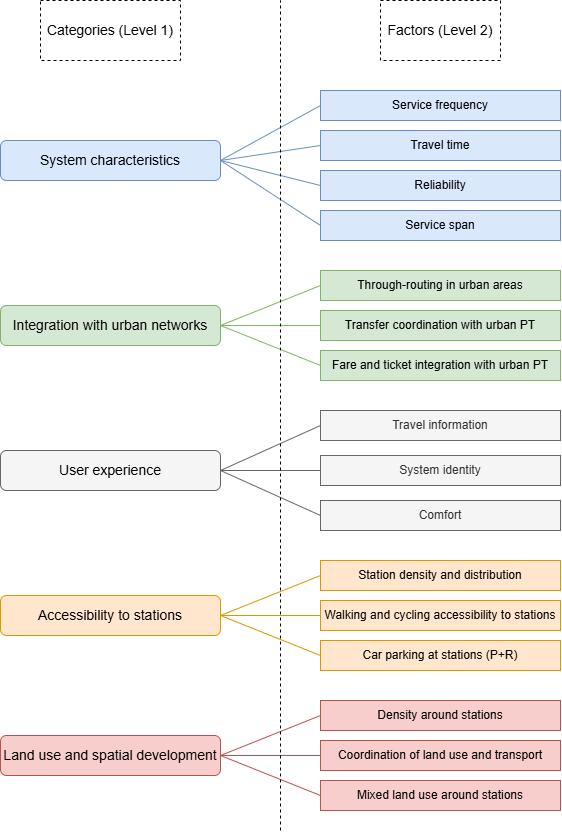

The diagram above was exported from draw.io. Its source (the exported page's mxGraphModel, read from the mxfile embedded in the PNG):
<mxGraphModel dx="1415" dy="797" grid="1" gridSize="10" guides="1" tooltips="1" connect="1" arrows="1" fold="1" page="1" pageScale="1" pageWidth="827" pageHeight="1169" math="0" shadow="0">
  <root>
    <mxCell id="0" />
    <mxCell id="1" parent="0" />
    <mxCell id="f98UrC1gj9nChEkdADNG-1" parent="1" style="rounded=0;whiteSpace=wrap;html=1;fillColor=#dae8fc;strokeColor=#6c8ebf;" value="Service frequency" vertex="1">
      <mxGeometry height="30" width="240" x="480" y="160" as="geometry" />
    </mxCell>
    <mxCell id="f98UrC1gj9nChEkdADNG-29" edge="1" parent="1" source="f98UrC1gj9nChEkdADNG-2" style="rounded=0;orthogonalLoop=1;jettySize=auto;html=1;entryX=0;entryY=0.5;entryDx=0;entryDy=0;exitX=1;exitY=0.5;exitDx=0;exitDy=0;endArrow=none;endFill=0;fillColor=#dae8fc;strokeColor=#6c8ebf;" target="f98UrC1gj9nChEkdADNG-1">
      <mxGeometry relative="1" as="geometry" />
    </mxCell>
    <mxCell id="f98UrC1gj9nChEkdADNG-30" edge="1" parent="1" source="f98UrC1gj9nChEkdADNG-2" style="rounded=0;orthogonalLoop=1;jettySize=auto;html=1;entryX=0;entryY=0.5;entryDx=0;entryDy=0;exitX=1;exitY=0.5;exitDx=0;exitDy=0;endArrow=none;endFill=0;fillColor=#dae8fc;strokeColor=#6c8ebf;" target="f98UrC1gj9nChEkdADNG-3">
      <mxGeometry relative="1" as="geometry" />
    </mxCell>
    <mxCell id="f98UrC1gj9nChEkdADNG-31" edge="1" parent="1" source="f98UrC1gj9nChEkdADNG-2" style="rounded=0;orthogonalLoop=1;jettySize=auto;html=1;entryX=0;entryY=0.5;entryDx=0;entryDy=0;exitX=1;exitY=0.5;exitDx=0;exitDy=0;endArrow=none;endFill=0;fillColor=#dae8fc;strokeColor=#6c8ebf;" target="f98UrC1gj9nChEkdADNG-4">
      <mxGeometry relative="1" as="geometry" />
    </mxCell>
    <mxCell id="f98UrC1gj9nChEkdADNG-32" edge="1" parent="1" source="f98UrC1gj9nChEkdADNG-2" style="rounded=0;orthogonalLoop=1;jettySize=auto;html=1;entryX=0;entryY=0.5;entryDx=0;entryDy=0;exitX=1;exitY=0.5;exitDx=0;exitDy=0;endArrow=none;endFill=0;fillColor=#dae8fc;strokeColor=#6c8ebf;" target="f98UrC1gj9nChEkdADNG-5">
      <mxGeometry relative="1" as="geometry" />
    </mxCell>
    <mxCell id="f98UrC1gj9nChEkdADNG-2" parent="1" style="rounded=1;whiteSpace=wrap;html=1;fillColor=#dae8fc;strokeColor=#6c8ebf;" value="&lt;font style=&quot;font-size: 14px;&quot;&gt;System characteristics&lt;/font&gt;" vertex="1">
      <mxGeometry height="40" width="220" x="160" y="210" as="geometry" />
    </mxCell>
    <mxCell id="f98UrC1gj9nChEkdADNG-3" parent="1" style="rounded=0;whiteSpace=wrap;html=1;fillColor=#dae8fc;strokeColor=#6c8ebf;" value="Travel time" vertex="1">
      <mxGeometry height="30" width="240" x="480" y="200" as="geometry" />
    </mxCell>
    <mxCell id="f98UrC1gj9nChEkdADNG-4" parent="1" style="rounded=0;whiteSpace=wrap;html=1;fillColor=#dae8fc;strokeColor=#6c8ebf;" value="Reliability" vertex="1">
      <mxGeometry height="30" width="240" x="480" y="240" as="geometry" />
    </mxCell>
    <mxCell id="f98UrC1gj9nChEkdADNG-5" parent="1" style="rounded=0;whiteSpace=wrap;html=1;fillColor=#dae8fc;strokeColor=#6c8ebf;" value="Service span" vertex="1">
      <mxGeometry height="30" width="240" x="480" y="280" as="geometry" />
    </mxCell>
    <mxCell id="f98UrC1gj9nChEkdADNG-6" parent="1" style="rounded=0;whiteSpace=wrap;html=1;fillColor=#f5f5f5;strokeColor=#666666;fontColor=#333333;" value="Travel information" vertex="1">
      <mxGeometry height="30" width="240" x="480" y="480" as="geometry" />
    </mxCell>
    <mxCell id="f98UrC1gj9nChEkdADNG-33" edge="1" parent="1" source="f98UrC1gj9nChEkdADNG-7" style="rounded=0;orthogonalLoop=1;jettySize=auto;html=1;entryX=0;entryY=0.5;entryDx=0;entryDy=0;endArrow=none;endFill=0;exitX=1;exitY=0.5;exitDx=0;exitDy=0;fillColor=#f5f5f5;strokeColor=#666666;" target="f98UrC1gj9nChEkdADNG-6">
      <mxGeometry relative="1" as="geometry" />
    </mxCell>
    <mxCell id="f98UrC1gj9nChEkdADNG-34" edge="1" parent="1" source="f98UrC1gj9nChEkdADNG-7" style="rounded=0;orthogonalLoop=1;jettySize=auto;html=1;entryX=0;entryY=0.5;entryDx=0;entryDy=0;endArrow=none;endFill=0;exitX=1;exitY=0.5;exitDx=0;exitDy=0;fillColor=#f5f5f5;strokeColor=#666666;" target="f98UrC1gj9nChEkdADNG-8">
      <mxGeometry relative="1" as="geometry" />
    </mxCell>
    <mxCell id="f98UrC1gj9nChEkdADNG-36" edge="1" parent="1" source="f98UrC1gj9nChEkdADNG-7" style="rounded=0;orthogonalLoop=1;jettySize=auto;html=1;entryX=0;entryY=0.5;entryDx=0;entryDy=0;endArrow=none;endFill=0;exitX=1;exitY=0.5;exitDx=0;exitDy=0;fillColor=#f5f5f5;strokeColor=#666666;" target="f98UrC1gj9nChEkdADNG-10">
      <mxGeometry relative="1" as="geometry" />
    </mxCell>
    <mxCell id="f98UrC1gj9nChEkdADNG-7" parent="1" style="rounded=1;whiteSpace=wrap;html=1;fillColor=#f5f5f5;strokeColor=#666666;fontColor=#333333;" value="&lt;font color=&quot;#000000&quot;&gt;&lt;span style=&quot;font-size: 14px;&quot;&gt;User experience&lt;/span&gt;&lt;/font&gt;" vertex="1">
      <mxGeometry height="40" width="220" x="160" y="520" as="geometry" />
    </mxCell>
    <mxCell id="f98UrC1gj9nChEkdADNG-8" parent="1" style="rounded=0;whiteSpace=wrap;html=1;fillColor=#f5f5f5;strokeColor=#666666;fontColor=#333333;" value="System identity" vertex="1">
      <mxGeometry height="30" width="240" x="480" y="525" as="geometry" />
    </mxCell>
    <mxCell id="f98UrC1gj9nChEkdADNG-10" parent="1" style="rounded=0;whiteSpace=wrap;html=1;fillColor=#f5f5f5;strokeColor=#666666;fontColor=#333333;" value="Comfort" vertex="1">
      <mxGeometry height="30" width="240" x="480" y="570" as="geometry" />
    </mxCell>
    <mxCell id="f98UrC1gj9nChEkdADNG-11" parent="1" style="rounded=0;whiteSpace=wrap;html=1;fillColor=#d5e8d4;strokeColor=#82b366;" value="Through-routing in urban areas" vertex="1">
      <mxGeometry height="30" width="240" x="480" y="340" as="geometry" />
    </mxCell>
    <mxCell id="f98UrC1gj9nChEkdADNG-37" edge="1" parent="1" source="f98UrC1gj9nChEkdADNG-12" style="rounded=0;orthogonalLoop=1;jettySize=auto;html=1;entryX=0;entryY=0.5;entryDx=0;entryDy=0;endArrow=none;endFill=0;exitX=1;exitY=0.5;exitDx=0;exitDy=0;fillColor=#d5e8d4;strokeColor=#82b366;" target="f98UrC1gj9nChEkdADNG-11">
      <mxGeometry relative="1" as="geometry" />
    </mxCell>
    <mxCell id="f98UrC1gj9nChEkdADNG-38" edge="1" parent="1" source="f98UrC1gj9nChEkdADNG-12" style="rounded=0;orthogonalLoop=1;jettySize=auto;html=1;entryX=0;entryY=0.5;entryDx=0;entryDy=0;endArrow=none;endFill=0;fillColor=#d5e8d4;strokeColor=#82b366;" target="f98UrC1gj9nChEkdADNG-13">
      <mxGeometry relative="1" as="geometry" />
    </mxCell>
    <mxCell id="f98UrC1gj9nChEkdADNG-39" edge="1" parent="1" source="f98UrC1gj9nChEkdADNG-12" style="rounded=0;orthogonalLoop=1;jettySize=auto;html=1;entryX=0;entryY=0.5;entryDx=0;entryDy=0;endArrow=none;endFill=0;exitX=1;exitY=0.5;exitDx=0;exitDy=0;fillColor=#d5e8d4;strokeColor=#82b366;" target="f98UrC1gj9nChEkdADNG-14">
      <mxGeometry relative="1" as="geometry" />
    </mxCell>
    <mxCell id="f98UrC1gj9nChEkdADNG-12" parent="1" style="rounded=1;whiteSpace=wrap;html=1;fillColor=#d5e8d4;strokeColor=#82b366;" value="&lt;font style=&quot;font-size: 14px;&quot;&gt;Integration with urban networks&lt;/font&gt;" vertex="1">
      <mxGeometry height="40" width="220" x="160" y="375" as="geometry" />
    </mxCell>
    <mxCell id="f98UrC1gj9nChEkdADNG-13" parent="1" style="rounded=0;whiteSpace=wrap;html=1;fillColor=#d5e8d4;strokeColor=#82b366;" value="Transfer coordination with urban PT" vertex="1">
      <mxGeometry height="30" width="240" x="480" y="380" as="geometry" />
    </mxCell>
    <mxCell id="f98UrC1gj9nChEkdADNG-14" parent="1" style="rounded=0;whiteSpace=wrap;html=1;fillColor=#d5e8d4;strokeColor=#82b366;" value="Fare and ticket integration with urban PT" vertex="1">
      <mxGeometry height="30" width="240" x="480" y="420" as="geometry" />
    </mxCell>
    <mxCell id="f98UrC1gj9nChEkdADNG-16" parent="1" style="rounded=0;whiteSpace=wrap;html=1;fillColor=#ffe6cc;strokeColor=#d79b00;" value="Station density and distribution" vertex="1">
      <mxGeometry height="30" width="240" x="480" y="630" as="geometry" />
    </mxCell>
    <mxCell id="f98UrC1gj9nChEkdADNG-40" edge="1" parent="1" source="f98UrC1gj9nChEkdADNG-17" style="rounded=0;orthogonalLoop=1;jettySize=auto;html=1;entryX=0;entryY=0.5;entryDx=0;entryDy=0;endArrow=none;endFill=0;exitX=1;exitY=0.5;exitDx=0;exitDy=0;fillColor=#ffe6cc;strokeColor=#d79b00;" target="f98UrC1gj9nChEkdADNG-16">
      <mxGeometry relative="1" as="geometry" />
    </mxCell>
    <mxCell id="f98UrC1gj9nChEkdADNG-41" edge="1" parent="1" source="f98UrC1gj9nChEkdADNG-17" style="rounded=0;orthogonalLoop=1;jettySize=auto;html=1;entryX=0;entryY=0.5;entryDx=0;entryDy=0;endArrow=none;endFill=0;fillColor=#ffe6cc;strokeColor=#d79b00;" target="f98UrC1gj9nChEkdADNG-18">
      <mxGeometry relative="1" as="geometry" />
    </mxCell>
    <mxCell id="f98UrC1gj9nChEkdADNG-42" edge="1" parent="1" source="f98UrC1gj9nChEkdADNG-17" style="rounded=0;orthogonalLoop=1;jettySize=auto;html=1;entryX=0;entryY=0.5;entryDx=0;entryDy=0;endArrow=none;endFill=0;exitX=1;exitY=0.5;exitDx=0;exitDy=0;fillColor=#ffe6cc;strokeColor=#d79b00;" target="f98UrC1gj9nChEkdADNG-19">
      <mxGeometry relative="1" as="geometry" />
    </mxCell>
    <mxCell id="f98UrC1gj9nChEkdADNG-17" parent="1" style="rounded=1;whiteSpace=wrap;html=1;fillColor=#ffe6cc;strokeColor=#d79b00;" value="&lt;font style=&quot;font-size: 14px;&quot;&gt;Accessibility to stations&lt;/font&gt;" vertex="1">
      <mxGeometry height="40" width="220" x="160" y="665" as="geometry" />
    </mxCell>
    <mxCell id="f98UrC1gj9nChEkdADNG-18" parent="1" style="rounded=0;whiteSpace=wrap;html=1;fillColor=#ffe6cc;strokeColor=#d79b00;" value="Walking and cycling accessibility to stations" vertex="1">
      <mxGeometry height="30" width="240" x="480" y="670" as="geometry" />
    </mxCell>
    <mxCell id="f98UrC1gj9nChEkdADNG-19" parent="1" style="rounded=0;whiteSpace=wrap;html=1;fillColor=#ffe6cc;strokeColor=#d79b00;" value="Car parking at stations (P+R)" vertex="1">
      <mxGeometry height="30" width="240" x="480" y="710" as="geometry" />
    </mxCell>
    <mxCell id="f98UrC1gj9nChEkdADNG-20" parent="1" style="rounded=0;whiteSpace=wrap;html=1;fillColor=#f8cecc;strokeColor=#b85450;" value="Density around stations" vertex="1">
      <mxGeometry height="30" width="240" x="480" y="770" as="geometry" />
    </mxCell>
    <mxCell id="f98UrC1gj9nChEkdADNG-43" edge="1" parent="1" source="f98UrC1gj9nChEkdADNG-21" style="rounded=0;orthogonalLoop=1;jettySize=auto;html=1;entryX=0;entryY=0.5;entryDx=0;entryDy=0;endArrow=none;endFill=0;exitX=1;exitY=0.5;exitDx=0;exitDy=0;fillColor=#f8cecc;strokeColor=#b85450;" target="f98UrC1gj9nChEkdADNG-20">
      <mxGeometry relative="1" as="geometry" />
    </mxCell>
    <mxCell id="f98UrC1gj9nChEkdADNG-44" edge="1" parent="1" source="f98UrC1gj9nChEkdADNG-21" style="rounded=0;orthogonalLoop=1;jettySize=auto;html=1;entryX=0;entryY=0.5;entryDx=0;entryDy=0;endArrow=none;endFill=0;fillColor=#f8cecc;strokeColor=#b85450;" target="f98UrC1gj9nChEkdADNG-22">
      <mxGeometry relative="1" as="geometry" />
    </mxCell>
    <mxCell id="f98UrC1gj9nChEkdADNG-45" edge="1" parent="1" source="f98UrC1gj9nChEkdADNG-21" style="rounded=0;orthogonalLoop=1;jettySize=auto;html=1;entryX=0;entryY=0.5;entryDx=0;entryDy=0;endArrow=none;endFill=0;exitX=1;exitY=0.5;exitDx=0;exitDy=0;fillColor=#f8cecc;strokeColor=#b85450;" target="f98UrC1gj9nChEkdADNG-23">
      <mxGeometry relative="1" as="geometry" />
    </mxCell>
    <mxCell id="f98UrC1gj9nChEkdADNG-21" parent="1" style="rounded=1;whiteSpace=wrap;html=1;fillColor=#f8cecc;strokeColor=#b85450;" value="&lt;font style=&quot;font-size: 14px;&quot;&gt;Land use and spatial development&lt;/font&gt;" vertex="1">
      <mxGeometry height="40" width="220" x="160" y="805" as="geometry" />
    </mxCell>
    <mxCell id="f98UrC1gj9nChEkdADNG-22" parent="1" style="rounded=0;whiteSpace=wrap;html=1;fillColor=#f8cecc;strokeColor=#b85450;" value="Coordination of land use and transport" vertex="1">
      <mxGeometry height="30" width="240" x="480" y="810" as="geometry" />
    </mxCell>
    <mxCell id="f98UrC1gj9nChEkdADNG-23" parent="1" style="rounded=0;whiteSpace=wrap;html=1;fillColor=#f8cecc;strokeColor=#b85450;" value="Mixed land use around stations" vertex="1">
      <mxGeometry height="30" width="240" x="480" y="850" as="geometry" />
    </mxCell>
    <mxCell id="f98UrC1gj9nChEkdADNG-51" parent="1" style="rounded=0;whiteSpace=wrap;html=1;dashed=1;" value="&lt;font style=&quot;font-size: 14px;&quot;&gt;Categories (Level 1)&lt;/font&gt;" vertex="1">
      <mxGeometry height="60" width="140" x="200" y="70" as="geometry" />
    </mxCell>
    <mxCell id="f98UrC1gj9nChEkdADNG-52" parent="1" style="rounded=0;whiteSpace=wrap;html=1;dashed=1;" value="&lt;font style=&quot;font-size: 14px;&quot;&gt;Factors (Level 2)&lt;/font&gt;" vertex="1">
      <mxGeometry height="60" width="120" x="540" y="70" as="geometry" />
    </mxCell>
    <mxCell id="f98UrC1gj9nChEkdADNG-53" edge="1" parent="1" style="endArrow=none;dashed=1;html=1;rounded=0;" value="">
      <mxGeometry height="50" relative="1" width="50" as="geometry">
        <mxPoint x="440" y="900" as="sourcePoint" />
        <mxPoint x="440" y="70" as="targetPoint" />
      </mxGeometry>
    </mxCell>
  </root>
</mxGraphModel>